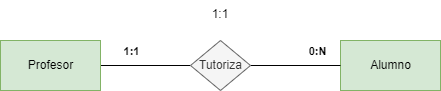

The diagram above was exported from draw.io. Its source (the exported page's mxGraphModel, read from the mxfile embedded in the PNG):
<mxGraphModel dx="322" dy="787" grid="1" gridSize="10" guides="1" tooltips="1" connect="1" arrows="1" fold="1" page="1" pageScale="1" pageWidth="850" pageHeight="1100" math="0" shadow="0">
  <root>
    <mxCell id="0" />
    <mxCell id="1" parent="0" />
    <mxCell id="2" style="edgeStyle=none;html=1;exitX=1;exitY=0.5;exitDx=0;exitDy=0;entryX=0;entryY=0.5;entryDx=0;entryDy=0;endArrow=none;endFill=0;" parent="1" source="4" target="9" edge="1">
      <mxGeometry relative="1" as="geometry" />
    </mxCell>
    <mxCell id="3" value="&lt;b&gt;1:1&lt;/b&gt;" style="edgeLabel;html=1;align=center;verticalAlign=middle;resizable=0;points=[];" parent="2" vertex="1" connectable="0">
      <mxGeometry x="-0.34" y="1" relative="1" as="geometry">
        <mxPoint y="-14" as="offset" />
      </mxGeometry>
    </mxCell>
    <mxCell id="4" value="Profesor" style="html=1;dashed=0;whitespace=wrap;fillColor=#d5e8d4;strokeColor=#82b366;" parent="1" vertex="1">
      <mxGeometry x="10" y="110" width="100" height="50" as="geometry" />
    </mxCell>
    <mxCell id="5" value="Alumno" style="html=1;dashed=0;whitespace=wrap;fillColor=#d5e8d4;strokeColor=#82b366;" parent="1" vertex="1">
      <mxGeometry x="350" y="110" width="100" height="50" as="geometry" />
    </mxCell>
    <mxCell id="6" style="edgeStyle=none;html=1;exitX=1;exitY=0.5;exitDx=0;exitDy=0;entryX=0;entryY=0.5;entryDx=0;entryDy=0;endArrow=none;endFill=0;" parent="1" source="9" target="5" edge="1">
      <mxGeometry relative="1" as="geometry" />
    </mxCell>
    <mxCell id="7" value="&lt;b&gt;0:N&lt;/b&gt;" style="edgeLabel;html=1;align=center;verticalAlign=middle;resizable=0;points=[];" parent="6" vertex="1" connectable="0">
      <mxGeometry x="0.464" y="-1" relative="1" as="geometry">
        <mxPoint y="-16" as="offset" />
      </mxGeometry>
    </mxCell>
    <mxCell id="8" value="1:1&#10;" style="group" parent="1" vertex="1" connectable="0">
      <mxGeometry x="200" y="70" width="60" height="90" as="geometry" />
    </mxCell>
    <mxCell id="9" value="Tutoriza" style="shape=rhombus;html=1;dashed=0;whitespace=wrap;perimeter=rhombusPerimeter;fillColor=#f5f5f5;strokeColor=#666666;fontColor=#333333;" parent="8" vertex="1">
      <mxGeometry y="40" width="60" height="50" as="geometry" />
    </mxCell>
  </root>
</mxGraphModel>